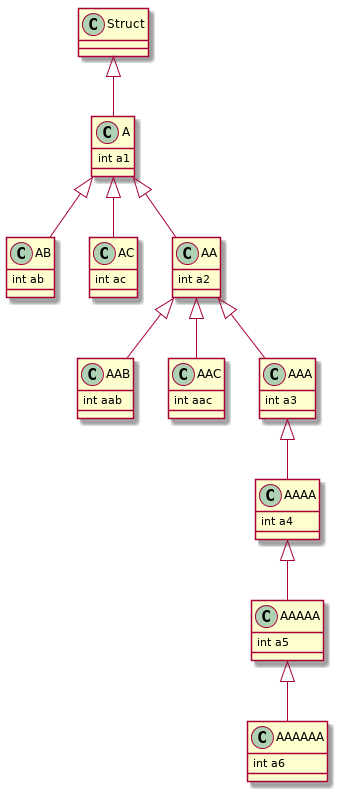

The diagram above was rendered by PlantUML. Its source (embedded in the PNG):
@startuml


Class A {
int a1

}


Struct <|-- A










Class AB {
int ab

}


A <|-- AB










Class AC {
int ac

}


A <|-- AC










Class AA {
int a2

}


A <|-- AA










Class AAB {
int aab

}


AA <|-- AAB










Class AAC {
int aac

}


AA <|-- AAC










Class AAA {
int a3

}


AA <|-- AAA










Class AAAA {
int a4

}


AAA <|-- AAAA










Class AAAAA {
int a5

}


AAAA <|-- AAAAA










Class AAAAAA {
int a6

}


AAAAA <|-- AAAAAA









@enduml